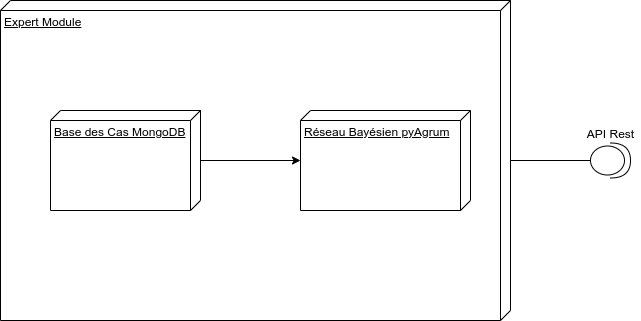

The diagram above was exported from draw.io. Its source (the exported page's mxGraphModel, read from the mxfile embedded in the PNG):
<mxGraphModel dx="1422" dy="827" grid="1" gridSize="10" guides="1" tooltips="1" connect="1" arrows="1" fold="1" page="1" pageScale="1" pageWidth="827" pageHeight="1169" math="0" shadow="0">
  <root>
    <mxCell id="WIyWlLk6GJQsqaUBKTNV-0" />
    <mxCell id="WIyWlLk6GJQsqaUBKTNV-1" parent="WIyWlLk6GJQsqaUBKTNV-0" />
    <mxCell id="p5mCmjV8xgSqyxruDqmw-4" style="edgeStyle=orthogonalEdgeStyle;rounded=0;orthogonalLoop=1;jettySize=auto;html=1;entryX=0.5;entryY=0.5;entryDx=0;entryDy=0;entryPerimeter=0;" edge="1" parent="WIyWlLk6GJQsqaUBKTNV-1" source="p5mCmjV8xgSqyxruDqmw-0" target="p5mCmjV8xgSqyxruDqmw-3">
      <mxGeometry relative="1" as="geometry" />
    </mxCell>
    <mxCell id="p5mCmjV8xgSqyxruDqmw-0" value="Expert Module" style="verticalAlign=top;align=left;spacingTop=8;spacingLeft=2;spacingRight=12;shape=cube;size=10;direction=south;fontStyle=4;html=1;" vertex="1" parent="WIyWlLk6GJQsqaUBKTNV-1">
      <mxGeometry x="100" y="265" width="510" height="320" as="geometry" />
    </mxCell>
    <mxCell id="p5mCmjV8xgSqyxruDqmw-6" style="edgeStyle=orthogonalEdgeStyle;rounded=0;orthogonalLoop=1;jettySize=auto;html=1;" edge="1" parent="WIyWlLk6GJQsqaUBKTNV-1" source="p5mCmjV8xgSqyxruDqmw-1" target="p5mCmjV8xgSqyxruDqmw-2">
      <mxGeometry relative="1" as="geometry" />
    </mxCell>
    <mxCell id="p5mCmjV8xgSqyxruDqmw-1" value="Base des Cas MongoDB" style="verticalAlign=top;align=left;spacingTop=8;spacingLeft=2;spacingRight=12;shape=cube;size=10;direction=south;fontStyle=4;html=1;" vertex="1" parent="WIyWlLk6GJQsqaUBKTNV-1">
      <mxGeometry x="150" y="375" width="150" height="100" as="geometry" />
    </mxCell>
    <mxCell id="p5mCmjV8xgSqyxruDqmw-2" value="Réseau Bayésien pyAgrum" style="verticalAlign=top;align=left;spacingTop=8;spacingLeft=2;spacingRight=12;shape=cube;size=10;direction=south;fontStyle=4;html=1;" vertex="1" parent="WIyWlLk6GJQsqaUBKTNV-1">
      <mxGeometry x="400" y="375" width="170" height="100" as="geometry" />
    </mxCell>
    <mxCell id="p5mCmjV8xgSqyxruDqmw-3" value="" style="shape=providedRequiredInterface;html=1;verticalLabelPosition=bottom;" vertex="1" parent="WIyWlLk6GJQsqaUBKTNV-1">
      <mxGeometry x="690" y="407.5" width="40" height="35" as="geometry" />
    </mxCell>
    <mxCell id="p5mCmjV8xgSqyxruDqmw-5" value="API Rest" style="text;html=1;align=center;verticalAlign=middle;resizable=0;points=[];autosize=1;" vertex="1" parent="WIyWlLk6GJQsqaUBKTNV-1">
      <mxGeometry x="680" y="387.5" width="60" height="20" as="geometry" />
    </mxCell>
  </root>
</mxGraphModel>